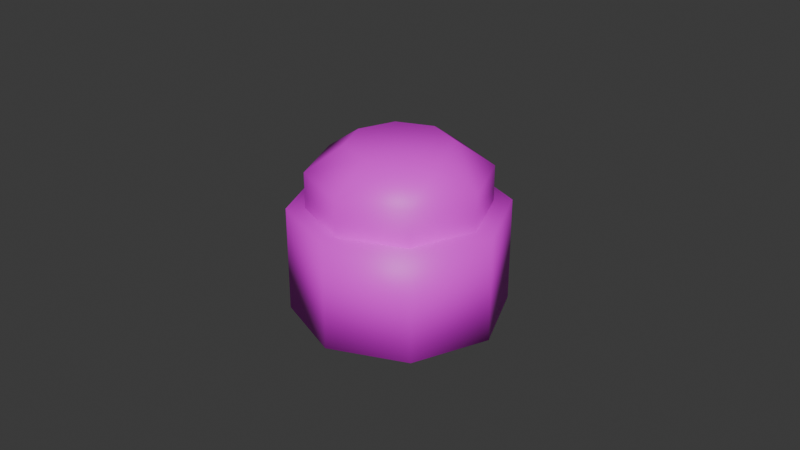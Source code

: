 # Source: button.blend  (saved by Blender 4.4.30; exported with 4.5.12 LTS)
import bpy
from mathutils import Matrix  # noqa: F401  (used for matrix-valued properties, if any)

bpy.ops.wm.read_factory_settings(use_empty=True)
scene = bpy.context.scene
scene.name = 'Scene'

# ---- collections
col_collection = bpy.data.collections.new('Collection'); scene.collection.children.link(col_collection)

# ---- images (referenced by path relative to the original .blend; pixels are not part of the script)
import os
ASSET_DIR = os.environ.get("B2B_ASSET_DIR", "")  # directory of the original .blend (textures are referenced by path, not embedded)
HERE = os.path.dirname(os.path.abspath(__file__))  # packed textures are extracted next to this script under _unpacked/

def load_image(name, relpath, width, height, colorspace="sRGB"):
    """Load a texture the original file referenced (path relative to the .blend, or extracted next to this script)."""
    p = next((c for c in (os.path.join(HERE, relpath), os.path.join(ASSET_DIR, relpath)) if relpath and os.path.exists(c)), "")
    if p:
        img = bpy.data.images.load(p, check_existing=True)
        img.name = name
    else:  # same state as the original file: an image datablock whose file is absent (Cycles renders it pink)
        img = bpy.data.images.new(name, width, height)
        img.source = "FILE"
        img.filepath = "//" + (relpath or name)
    img.colorspace_settings.name = colorspace
    return img
img_metal_surface_png = load_image('metal_surface.png', 'metal_surface.png', 1024, 1024, 'sRGB')
img_metal_light_png = load_image('metal_light.png', 'metal_light.png', 1024, 1024, 'sRGB')

# ---- materials (node trees are filled in below, after node groups)
mat_metalsurface = bpy.data.materials.new('MetalSurface')
mat_metallight = bpy.data.materials.new('MetalLight')
mat_metallight.use_backface_culling = True
mat_metallight.use_backface_culling_shadow = True

# ---- material node trees
mat_metalsurface.use_nodes = True; mat_metalsurface.node_tree.nodes.clear()
_N = mat_metalsurface.node_tree.nodes; _L = mat_metalsurface.node_tree.links
n0 = _N.new('ShaderNodeBsdfPrincipled'); n0.name = 'Principled BSDF'; n0.location = (10, 300)
n1 = _N.new('ShaderNodeOutputMaterial'); n1.name = 'Material Output'; n1.location = (300, 300)
n2 = _N.new('ShaderNodeTexImage'); n2.name = 'Image Texture'; n2.location = (-280, 271)
n2.image = img_metal_surface_png
n2.interpolation = 'Closest'
_L.new(n0.outputs[0], n1.inputs[0])
_L.new(n2.outputs[0], n0.inputs[0])
n1.is_active_output = True
mat_metallight.use_nodes = True; mat_metallight.node_tree.nodes.clear()
_N = mat_metallight.node_tree.nodes; _L = mat_metallight.node_tree.links
n0 = _N.new('ShaderNodeBsdfPrincipled'); n0.name = 'Principled BSDF'; n0.location = (10, 300)
n1 = _N.new('ShaderNodeOutputMaterial'); n1.name = 'Material Output'; n1.location = (300, 300)
n2 = _N.new('ShaderNodeTexImage'); n2.name = 'Image Texture'; n2.location = (-280, 271)
n2.image = img_metal_light_png
n2.interpolation = 'Closest'
_L.new(n0.outputs[0], n1.inputs[0])
_L.new(n2.outputs[0], n0.inputs[0])
n1.is_active_output = True

# ---- world
world_world = bpy.data.worlds.new('World'); scene.world = world_world
world_world.use_nodes = True; world_world.node_tree.nodes.clear()
_N = world_world.node_tree.nodes; _L = world_world.node_tree.links
n0 = _N.new('ShaderNodeOutputWorld'); n0.name = 'World Output'; n0.location = (300, 300)
n1 = _N.new('ShaderNodeBackground'); n1.name = 'Background'; n1.location = (10, 300)
n1.inputs[0].default_value = (0.05088, 0.05088, 0.05088, 1.0)
_L.new(n1.outputs[0], n0.inputs[0])
n0.is_active_output = True
world_world.color = (0.05088, 0.05088, 0.05088)
world_world.sun_shadow_jitter_overblur = 0.0

# ---- meshes
me_buttonbase = bpy.data.meshes.new('ButtonBase')
me_buttonbase.from_pydata([(0.0, 0.033, -0.0165), (0.0, 0.033, 0.0165), (0.02333, 0.02333, -0.0165), (0.02333, 0.02333, 0.0165), (0.033, 0.0, -0.0165), (0.033, 0.0, 0.0165), (0.02333, -0.02333, -0.0165), (0.02333, -0.02333, 0.0165), (0.0, -0.033, -0.0165), (0.0, -0.033, 0.0165), (-0.02333, -0.02333, -0.0165), (-0.02333, -0.02333, 0.0165), (-0.033, 0.0, -0.0165), (-0.033, 0.0, 0.0165), (-0.02333, 0.02333, -0.0165), (-0.02333, 0.02333, 0.0165)], [], [(0, 1, 3, 2), (2, 3, 5, 4), (4, 5, 7, 6), (6, 7, 9, 8), (8, 9, 11, 10), (10, 11, 13, 12), (3, 1, 15, 13, 11, 9, 7, 5), (12, 13, 15, 14), (14, 15, 1, 0), (0, 2, 4, 6, 8, 10, 12, 14)])
me_buttonbase.polygons.foreach_set('use_smooth', [True] * 10)
_uv = me_buttonbase.uv_layers.new(name='UVMap')
_uv.uv.foreach_set('vector', [1.021, 0.06945, 0.9288, 0.2912, 0.7591, 0.2209, 0.851, -0.000848, 0.851, -0.000848, 0.7591, 0.2209, 0.5894, 0.1506, 0.6813, -0.07114, 0.6813, -0.07114, 0.5894, 0.1506, 0.4197, 0.08029, 0.5115, -0.1414, 0.5115, -0.1414, 0.4197, 0.08029, 0.25, 0.01, 0.3418, -0.2117, 1.699, 0.3506, 1.608, 0.5724, 1.438, 0.5021, 1.53, 0.2803, 1.53, 0.2803, 1.438, 0.5021, 1.268, 0.4318, 1.36, 0.21, 0.4197, 0.4197, 0.25, 0.49, 0.08029, 0.4197, 0.01, 0.25, 0.08029, 0.08029, 0.25, 0.01, 0.4197, 0.08029, 0.49, 0.25, 1.36, 0.21, 1.268, 0.4318, 1.099, 0.3615, 1.19, 0.1397, 1.19, 0.1397, 1.099, 0.3615, 0.9288, 0.2912, 1.021, 0.06945, 0.75, 0.49, 0.9197, 0.4197, 0.99, 0.25, 0.9197, 0.08029, 0.75, 0.01, 0.5803, 0.08029, 0.51, 0.25, 0.5803, 0.4197])
me_buttonbase.materials.append(mat_metalsurface)
me_buttonbase.update()
me_buttoninner = bpy.data.meshes.new('ButtonInner')
me_buttoninner.from_pydata([(0.01937, 0.01937, 0.0112), (-1.156e-09, 0.0274, 0.0112), (0.0274, 5.782e-11, 0.0112), (0.01937, -0.01937, 0.0112), (-1.156e-09, -0.0274, 0.0112), (-0.01937, -0.01937, 0.0112), (-0.0274, 5.782e-11, 0.0112), (-0.01937, 0.01937, 0.0112), (0.01937, 0.01937, 0.02764), (1.277e-09, 0.0274, 0.02764), (0.0274, 5.782e-11, 0.02764), (0.01937, -0.01937, 0.02764), (1.277e-09, -0.0274, 0.02764), (-0.01937, -0.01937, 0.02764), (-0.0274, 5.782e-11, 0.02764), (-0.01937, 0.01937, 0.02764), (0.01117, 0.01117, 0.03586), (1.462e-09, 0.01579, 0.03586), (0.01579, 5.782e-11, 0.03586), (0.01117, -0.01117, 0.03586), (1.462e-09, -0.01579, 0.03586), (-0.01117, -0.01117, 0.03586), (-0.01579, 5.782e-11, 0.03586), (-0.01117, 0.01117, 0.03586)], [], [(3, 2, 10, 11), (15, 14, 22, 23), (0, 1, 9, 8), (1, 7, 15, 9), (6, 5, 13, 14), (4, 3, 11, 12), (2, 0, 8, 10), (7, 6, 14, 15), (5, 4, 12, 13), (16, 17, 23, 22, 21, 20, 19, 18), (13, 12, 20, 21), (11, 10, 18, 19), (8, 9, 17, 16), (9, 15, 23, 17), (14, 13, 21, 22), (12, 11, 19, 20), (10, 8, 16, 18)])
me_buttoninner.polygons.foreach_set('use_smooth', [True] * 17)
_uv = me_buttoninner.uv_layers.new(name='UVMap')
_uv.uv.foreach_set('vector', [0.4799, 1.192, 0.8951, 1.192, 0.8951, 1.348, 0.4799, 1.348, -0.02006, 1.508, 0.3951, 1.508, 0.3071, 1.586, 0.06787, 1.586, 0.7299, 1.192, 1.145, 1.192, 1.145, 1.348, 0.7299, 1.348, -0.1451, 1.192, 0.2701, 1.192, 0.2701, 1.348, -0.1451, 1.348, 0.1049, 1.192, 0.5201, 1.192, 0.5201, 1.348, 0.1049, 1.348, 0.3549, 1.192, 0.7701, 1.192, 0.7701, 1.348, 0.3549, 1.348, 0.6049, 1.192, 1.02, 1.192, 1.02, 1.348, 0.6049, 1.348, -0.02006, 1.192, 0.3951, 1.192, 0.3951, 1.348, -0.02006, 1.348, 0.2299, 1.192, 0.6451, 1.192, 0.6451, 1.348, 0.2299, 1.348, 0.5748, 0.5748, 0.25, 0.7094, -0.07482, 0.5748, -0.2094, 0.25, -0.07482, -0.07482, 0.25, -0.2094, 0.5748, -0.07482, 0.7094, 0.25, 0.2299, 1.508, 0.6451, 1.508, 0.5571, 1.586, 0.3179, 1.586, 0.4799, 1.508, 0.8951, 1.508, 0.8071, 1.586, 0.5679, 1.586, 0.7299, 1.508, 1.145, 1.508, 1.057, 1.586, 0.8179, 1.586, -0.1451, 1.508, 0.2701, 1.508, 0.1821, 1.586, -0.05713, 1.586, 0.1049, 1.508, 0.5201, 1.508, 0.4321, 1.586, 0.1929, 1.586, 0.3549, 1.508, 0.7701, 1.508, 0.6821, 1.586, 0.4429, 1.586, 0.6049, 1.508, 1.02, 1.508, 0.9321, 1.586, 0.6929, 1.586])
me_buttoninner.materials.append(mat_metallight)
me_buttoninner.update()

# ---- objects
ob_buttonbase = bpy.data.objects.new('ButtonBase', me_buttonbase)
ob_buttoninner = bpy.data.objects.new('ButtonInner', me_buttoninner)

# ---- transforms, parenting, visibility, modifiers, constraints
ob_buttonbase.location = (0.0, 0.0, 0.0)
ob_buttoninner.location = (0.0, 0.0, 0.0)

# ---- collection membership
col_collection.objects.link(ob_buttonbase)
col_collection.objects.link(ob_buttoninner)

# ---- scene / render settings (as saved in the file)
scene.frame_start = 1; scene.frame_end = 250; scene.frame_set(1)
scene.render.engine = 'BLENDER_EEVEE_NEXT'
bpy.context.view_layer.update()

# ---- added for rendering (the .blend has no active camera and no usable light): camera, sun
cam_auto = bpy.data.cameras.new('AutoCamera')
cam_auto.lens = 50.0
cam_auto.sensor_width = 36.0
cam_auto.clip_end = 1000.0
ob_auto_camera = bpy.data.objects.new('AutoCamera', cam_auto)
scene.collection.objects.link(ob_auto_camera)
ob_auto_camera.location = (0.185045, -0.222054, 0.157714)
ob_auto_camera.rotation_euler = (1.09748, -7.21219e-08, 0.694738)
scene.camera = ob_auto_camera
light_auto_sun = bpy.data.lights.new('AutoSun', 'SUN')
light_auto_sun.energy = 3.0
light_auto_sun.angle = 0.0523599
ob_auto_sun = bpy.data.objects.new('AutoSun', light_auto_sun)
scene.collection.objects.link(ob_auto_sun)
ob_auto_sun.rotation_euler = (0.872665, 0.174533, 0.523599)
bpy.context.view_layer.update()

